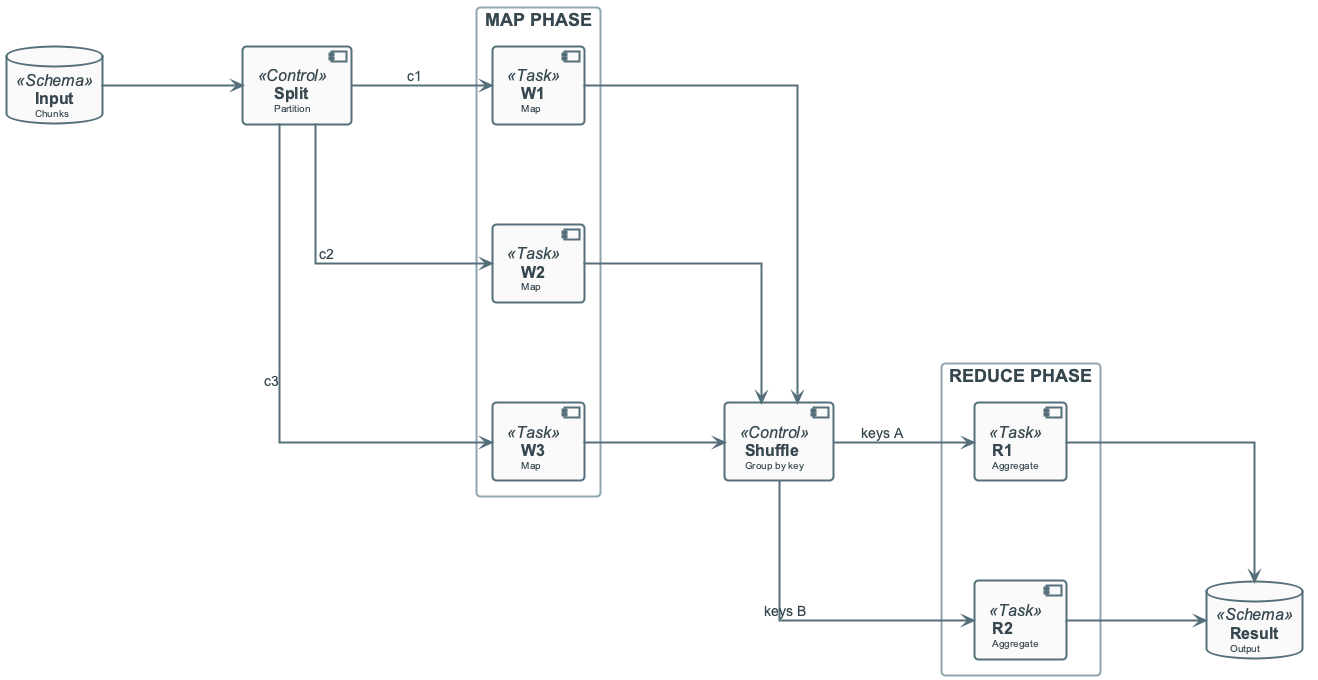

The diagram above was rendered by PlantUML. Its source (embedded in the PNG):
@startuml
!include ../_template_styles.puml
' PARALLEL PIPELINE OVERVIEW (MAPREDUCE) - Mixed layout for PPTX
top to bottom direction

database "**Input**\n<size:10>Chunks</size>" as INP <<Schema>>

component "**Split**\n<size:10>Partition</size>" as SPLIT <<Control>>

rectangle "MAP PHASE" #FFFFFF {
    component "**W1**\n<size:10>Map</size>" as W1 <<Task>>
    component "**W2**\n<size:10>Map</size>" as W2 <<Task>>
    component "**W3**\n<size:10>Map</size>" as W3 <<Task>>
    W1 -[hidden]down- W2
    W2 -[hidden]down- W3
}

component "**Shuffle**\n<size:10>Group by key</size>" as SORT_XFER <<Control>>

rectangle "REDUCE PHASE" #FFFFFF {
    component "**R1**\n<size:10>Aggregate</size>" as R1 <<Task>>
    component "**R2**\n<size:10>Aggregate</size>" as R2 <<Task>>
    R1 -[hidden]down- R2
}

database "**Result**\n<size:10>Output</size>" as OUT <<Schema>>

INP -right-> SPLIT
SPLIT -right-> W1 : c1
SPLIT -right-> W2 : c2
SPLIT -right-> W3 : c3
W1 -right-> SORT_XFER
W2 -right-> SORT_XFER
W3 -right-> SORT_XFER
SORT_XFER -right-> R1 : keys A
SORT_XFER -right-> R2 : keys B
R1 -right-> OUT
R2 -right-> OUT

@enduml